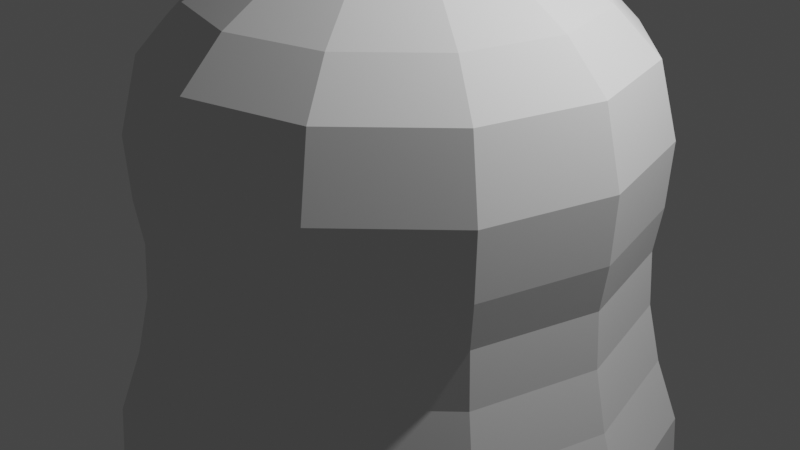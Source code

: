 # Source: Pink_Bean.blend  (saved by Blender 3.1.7; exported with 4.5.12 LTS)
import bpy
from mathutils import Matrix  # noqa: F401  (used for matrix-valued properties, if any)

bpy.ops.wm.read_factory_settings(use_empty=True)
scene = bpy.context.scene
scene.name = 'Scene'

# ---- collections
col_collection = bpy.data.collections.new('Collection'); scene.collection.children.link(col_collection)

# ---- world
world_world = bpy.data.worlds.new('World'); scene.world = world_world
world_world.use_nodes = True; world_world.node_tree.nodes.clear()
_N = world_world.node_tree.nodes; _L = world_world.node_tree.links
n0 = _N.new('ShaderNodeOutputWorld'); n0.name = 'World Output'; n0.location = (300, 300)
n1 = _N.new('ShaderNodeBackground'); n1.name = 'Background'; n1.location = (10, 300)
n1.inputs[0].default_value = (0.05088, 0.05088, 0.05088, 1.0)
_L.new(n1.outputs[0], n0.inputs[0])
n0.is_active_output = True
world_world.color = (0.05088, 0.05088, 0.05088)
world_world.use_sun_shadow = False
world_world.sun_shadow_jitter_overblur = 0.0

# ---- cameras
cam_camera = bpy.data.cameras.new('Camera')
cam_camera.clip_end = 100.0
cam_camera.ortho_scale = 7.314

# ---- lights
light_light = bpy.data.lights.new('Light', 'POINT')
light_light.transmission_factor = 0.0
light_light.energy = 1000.0
light_light.shadow_soft_size = 0.1
light_light.shadow_maximum_resolution = 0.006
light_light.use_absolute_resolution = True

# ---- meshes
me_circle = bpy.data.meshes.new('Circle')
me_circle.from_pydata([(0.0, 2.918, -8.386e-08), (-0.7999, 2.88, 1.722e-07), (-1.432, 2.682, 1.593e-07), (-1.973, 2.353, 1.379e-07), (-2.418, 1.907, 1.088e-07), (-2.618, 1.151, 5.397e-08), (-2.587, 0.4772, 8.567e-09), (-2.521, 0.006076, -1.713e-08), (-2.559, -0.5765, -5.226e-08), (-2.701, -1.197, -9.081e-08), (-2.937, -1.857, -1.336e-07), (-2.986, -2.531, -1.79e-07), (-2.748, -3.023, -2.099e-07), (-2.313, -3.27, -2.21e-07), (-1.517, -3.598, -2.424e-07), (-0.7432, -3.627, -2.399e-07), (8.742e-08, -3.656, 1.161e-07), (2.186e-08, 2.918, -8.972e-08), (-0.6928, 2.88, 0.4), (-1.24, 2.682, 0.7159), (-1.709, 2.353, 0.9866), (-2.094, 1.907, 1.209), (-2.267, 1.151, 1.309), (-2.241, 0.4772, 1.294), (-2.183, 0.006077, 1.261), (-2.216, -0.5765, 1.28), (-2.339, -1.197, 1.35), (-2.543, -1.857, 1.468), (-2.586, -2.531, 1.493), (-2.38, -3.023, 1.374), (-2.003, -3.27, 1.157), (-1.314, -3.598, 0.7584), (-0.6437, -3.627, 0.3716), (5.385e-08, -3.656, 7.823e-08), (3.786e-08, 2.918, -1.057e-07), (-0.4, 2.88, 0.6928), (-0.7159, 2.682, 1.24), (-0.9866, 2.353, 1.709), (-1.209, 1.907, 2.094), (-1.309, 1.151, 2.267), (-1.294, 0.4772, 2.241), (-1.261, 0.006077, 2.183), (-1.28, -0.5765, 2.216), (-1.35, -1.197, 2.339), (-1.468, -1.857, 2.543), (-1.493, -2.531, 2.586), (-1.374, -3.023, 2.38), (-1.157, -3.27, 2.003), (-0.7584, -3.598, 1.314), (-0.3716, -3.627, 0.6437), (5.856e-09, -3.656, 6.223e-08), (4.371e-08, 2.918, -1.276e-07), (8.941e-08, 2.88, 0.7999), (-5.96e-08, 2.682, 1.432), (0.0, 2.353, 1.973), (-2.384e-07, 1.907, 2.418), (-4.768e-07, 1.151, 2.618), (-4.768e-07, 0.4772, 2.587), (-4.768e-07, 0.006077, 2.521), (-4.768e-07, -0.5765, 2.559), (-5.96e-07, -1.197, 2.701), (-4.768e-07, -1.857, 2.937), (-5.96e-07, -2.531, 2.986), (-8.345e-07, -3.023, 2.748), (-8.345e-07, -3.27, 2.313), (-7.749e-07, -3.598, 1.517), (-5.364e-07, -3.627, 0.7432), (-4.371e-08, -3.656, 7.237e-08), (3.786e-08, 2.918, -1.494e-07), (0.4, 2.88, 0.6928), (0.7159, 2.682, 1.24), (0.9866, 2.353, 1.709), (1.209, 1.907, 2.094), (1.309, 1.151, 2.267), (1.294, 0.4772, 2.241), (1.261, 0.006077, 2.183), (1.28, -0.5765, 2.216), (1.35, -1.197, 2.339), (1.468, -1.857, 2.543), (1.493, -2.531, 2.586), (1.374, -3.023, 2.38), (1.157, -3.27, 2.003), (0.7584, -3.598, 1.314), (0.3716, -3.627, 0.6437), (-8.157e-08, -3.656, 1.059e-07), (2.186e-08, 2.918, -1.654e-07), (0.6928, 2.88, 0.4), (1.24, 2.682, 0.7159), (1.709, 2.353, 0.9866), (2.094, 1.907, 1.209), (2.267, 1.151, 1.309), (2.241, 0.4772, 1.294), (2.183, 0.006077, 1.261), (2.216, -0.5765, 1.28), (2.339, -1.197, 1.35), (2.543, -1.857, 1.468), (2.586, -2.531, 1.493), (2.38, -3.023, 1.374), (2.003, -3.27, 1.157), (1.314, -3.598, 0.7584), (0.6437, -3.627, 0.3716), (-9.757e-08, -3.656, 1.539e-07), (7.105e-15, 2.918, -1.713e-07), (0.7999, 2.88, -5.96e-08), (1.432, 2.682, 1.788e-07), (1.973, 2.353, 1.788e-07), (2.418, 1.907, 4.768e-07), (2.618, 1.151, 9.537e-07), (2.587, 0.4772, 9.537e-07), (2.521, 0.006076, 9.537e-07), (2.559, -0.5765, 9.537e-07), (2.701, -1.197, 1.192e-06), (2.937, -1.857, 9.537e-07), (2.986, -2.531, 1.192e-06), (2.748, -3.023, 1.431e-06), (2.313, -3.27, 1.55e-06), (1.517, -3.598, 1.192e-06), (0.7432, -3.627, 8.047e-07), (-8.742e-08, -3.656, 2.035e-07), (-2.186e-08, 2.918, -1.654e-07), (0.6928, 2.88, -0.4), (1.24, 2.682, -0.7159), (1.709, 2.353, -0.9866), (2.094, 1.907, -1.209), (2.267, 1.151, -1.309), (2.241, 0.4772, -1.294), (2.183, 0.006076, -1.261), (2.216, -0.5765, -1.28), (2.339, -1.197, -1.35), (2.543, -1.857, -1.468), (2.586, -2.531, -1.493), (2.38, -3.023, -1.374), (2.003, -3.27, -1.157), (1.314, -3.598, -0.7584), (0.6437, -3.627, -0.3716), (-5.385e-08, -3.656, 2.414e-07), (-3.786e-08, 2.918, -1.494e-07), (0.4, 2.88, -0.6928), (0.7159, 2.682, -1.24), (0.9866, 2.353, -1.709), (1.209, 1.907, -2.094), (1.309, 1.151, -2.267), (1.294, 0.4772, -2.241), (1.261, 0.006076, -2.183), (1.28, -0.5765, -2.216), (1.35, -1.197, -2.339), (1.468, -1.857, -2.543), (1.493, -2.531, -2.586), (1.374, -3.023, -2.38), (1.157, -3.27, -2.003), (0.7584, -3.598, -1.314), (0.3716, -3.627, -0.6437), (-5.856e-09, -3.656, 2.574e-07), (-4.371e-08, 2.918, -1.276e-07), (1.788e-07, 2.88, -0.7999), (5.364e-07, 2.682, -1.432), (6.557e-07, 2.353, -1.973), (9.537e-07, 1.907, -2.418), (1.431e-06, 1.151, -2.618), (1.431e-06, 0.4772, -2.587), (1.431e-06, 0.006076, -2.521), (1.55e-06, -0.5765, -2.559), (1.669e-06, -1.197, -2.701), (1.55e-06, -1.857, -2.937), (1.788e-06, -2.531, -2.986), (1.907e-06, -3.023, -2.748), (1.907e-06, -3.27, -2.313), (1.192e-06, -3.598, -1.517), (8.047e-07, -3.627, -0.7432), (4.371e-08, -3.656, 2.472e-07), (-3.786e-08, 2.918, -1.057e-07), (-0.4, 2.88, -0.6928), (-0.7159, 2.682, -1.24), (-0.9866, 2.353, -1.709), (-1.209, 1.907, -2.094), (-1.309, 1.151, -2.267), (-1.294, 0.4772, -2.241), (-1.261, 0.006076, -2.183), (-1.28, -0.5765, -2.216), (-1.35, -1.197, -2.339), (-1.468, -1.857, -2.543), (-1.493, -2.531, -2.586), (-1.374, -3.023, -2.38), (-1.157, -3.27, -2.003), (-0.7584, -3.598, -1.314), (-0.3716, -3.627, -0.6437), (8.157e-08, -3.656, 2.136e-07), (-2.186e-08, 2.918, -8.972e-08), (-0.6928, 2.88, -0.4), (-1.24, 2.682, -0.7159), (-1.709, 2.353, -0.9866), (-2.094, 1.907, -1.209), (-2.267, 1.151, -1.309), (-2.241, 0.4772, -1.294), (-2.183, 0.006076, -1.261), (-2.216, -0.5765, -1.28), (-2.339, -1.197, -1.35), (-2.543, -1.857, -1.468), (-2.586, -2.531, -1.493), (-2.38, -3.023, -1.374), (-2.003, -3.27, -1.157), (-1.314, -3.598, -0.7584), (-0.6437, -3.627, -0.3716), (9.757e-08, -3.656, 1.656e-07)], [], [(12, 11, 28, 29), (5, 4, 21, 22), (13, 12, 29, 30), (6, 5, 22, 23), (14, 13, 30, 31), (7, 6, 23, 24), (15, 14, 31, 32), (8, 7, 24, 25), (1, 0, 17, 18), (16, 15, 32, 33), (9, 8, 25, 26), (2, 1, 18, 19), (10, 9, 26, 27), (3, 2, 19, 20), (11, 10, 27, 28), (4, 3, 20, 21), (20, 19, 36, 37), (28, 27, 44, 45), (21, 20, 37, 38), (29, 28, 45, 46), (22, 21, 38, 39), (30, 29, 46, 47), (23, 22, 39, 40), (31, 30, 47, 48), (24, 23, 40, 41), (32, 31, 48, 49), (25, 24, 41, 42), (18, 17, 34, 35), (33, 32, 49, 50), (26, 25, 42, 43), (19, 18, 35, 36), (27, 26, 43, 44), (41, 40, 57, 58), (49, 48, 65, 66), (42, 41, 58, 59), (35, 34, 51, 52), (50, 49, 66, 67), (43, 42, 59, 60), (36, 35, 52, 53), (44, 43, 60, 61), (37, 36, 53, 54), (45, 44, 61, 62), (38, 37, 54, 55), (46, 45, 62, 63), (39, 38, 55, 56), (47, 46, 63, 64), (40, 39, 56, 57), (48, 47, 64, 65), (62, 61, 78, 79), (55, 54, 71, 72), (63, 62, 79, 80), (56, 55, 72, 73), (64, 63, 80, 81), (57, 56, 73, 74), (65, 64, 81, 82), (58, 57, 74, 75), (66, 65, 82, 83), (59, 58, 75, 76), (52, 51, 68, 69), (67, 66, 83, 84), (60, 59, 76, 77), (53, 52, 69, 70), (61, 60, 77, 78), (54, 53, 70, 71), (83, 82, 99, 100), (76, 75, 92, 93), (69, 68, 85, 86), (84, 83, 100, 101), (77, 76, 93, 94), (70, 69, 86, 87), (78, 77, 94, 95), (71, 70, 87, 88), (79, 78, 95, 96), (72, 71, 88, 89), (80, 79, 96, 97), (73, 72, 89, 90), (81, 80, 97, 98), (74, 73, 90, 91), (82, 81, 98, 99), (75, 74, 91, 92), (97, 96, 113, 114), (90, 89, 106, 107), (98, 97, 114, 115), (91, 90, 107, 108), (99, 98, 115, 116), (92, 91, 108, 109), (100, 99, 116, 117), (93, 92, 109, 110), (86, 85, 102, 103), (101, 100, 117, 118), (94, 93, 110, 111), (87, 86, 103, 104), (95, 94, 111, 112), (88, 87, 104, 105), (96, 95, 112, 113), (89, 88, 105, 106), (103, 102, 119, 120), (118, 117, 134, 135), (111, 110, 127, 128), (104, 103, 120, 121), (112, 111, 128, 129), (105, 104, 121, 122), (113, 112, 129, 130), (106, 105, 122, 123), (114, 113, 130, 131), (107, 106, 123, 124), (115, 114, 131, 132), (108, 107, 124, 125), (116, 115, 132, 133), (109, 108, 125, 126), (117, 116, 133, 134), (110, 109, 126, 127), (124, 123, 140, 141), (132, 131, 148, 149), (125, 124, 141, 142), (133, 132, 149, 150), (126, 125, 142, 143), (134, 133, 150, 151), (127, 126, 143, 144), (120, 119, 136, 137), (135, 134, 151, 152), (128, 127, 144, 145), (121, 120, 137, 138), (129, 128, 145, 146), (122, 121, 138, 139), (130, 129, 146, 147), (123, 122, 139, 140), (131, 130, 147, 148), (145, 144, 161, 162), (138, 137, 154, 155), (146, 145, 162, 163), (139, 138, 155, 156), (147, 146, 163, 164), (140, 139, 156, 157), (148, 147, 164, 165), (141, 140, 157, 158), (149, 148, 165, 166), (142, 141, 158, 159), (150, 149, 166, 167), (143, 142, 159, 160), (151, 150, 167, 168), (144, 143, 160, 161), (137, 136, 153, 154), (152, 151, 168, 169), (166, 165, 182, 183), (159, 158, 175, 176), (167, 166, 183, 184), (160, 159, 176, 177), (168, 167, 184, 185), (161, 160, 177, 178), (154, 153, 170, 171), (169, 168, 185, 186), (162, 161, 178, 179), (155, 154, 171, 172), (163, 162, 179, 180), (156, 155, 172, 173), (164, 163, 180, 181), (157, 156, 173, 174), (165, 164, 181, 182), (158, 157, 174, 175), (172, 171, 188, 189), (180, 179, 196, 197), (173, 172, 189, 190), (181, 180, 197, 198), (174, 173, 190, 191), (182, 181, 198, 199), (175, 174, 191, 192), (183, 182, 199, 200), (176, 175, 192, 193), (184, 183, 200, 201), (177, 176, 193, 194), (185, 184, 201, 202), (178, 177, 194, 195), (171, 170, 187, 188), (186, 185, 202, 203), (179, 178, 195, 196), (193, 192, 5, 6), (201, 200, 13, 14), (194, 193, 6, 7), (202, 201, 14, 15), (195, 194, 7, 8), (188, 187, 0, 1), (203, 202, 15, 16), (196, 195, 8, 9), (189, 188, 1, 2), (197, 196, 9, 10), (190, 189, 2, 3), (198, 197, 10, 11), (191, 190, 3, 4), (199, 198, 11, 12), (192, 191, 4, 5), (200, 199, 12, 13)])
_uv = me_circle.uv_layers.new(name='UVMap')
_uv.uv.foreach_set('vector', [0.0, 0.0, 0.0, 0.0, 0.0, 0.0, 0.0, 0.0, 0.0, 0.0, 0.0, 0.0, 0.0, 0.0, 0.0, 0.0, 0.0, 0.0, 0.0, 0.0, 0.0, 0.0, 0.0, 0.0, 0.0, 0.0, 0.0, 0.0, 0.0, 0.0, 0.0, 0.0, 0.0, 0.0, 0.0, 0.0, 0.0, 0.0, 0.0, 0.0, 0.0, 0.0, 0.0, 0.0, 0.0, 0.0, 0.0, 0.0, 0.0, 0.0, 0.0, 0.0, 0.0, 0.0, 0.0, 0.0, 0.0, 0.0, 0.0, 0.0, 0.0, 0.0, 0.0, 0.0, 0.0, 0.0, 0.0, 0.0, 0.0, 0.0, 0.0, 0.0, 0.0, 0.0, 0.0, 0.0, 0.0, 0.0, 0.0, 0.0, 0.0, 0.0, 0.0, 0.0, 0.0, 0.0, 0.0, 0.0, 0.0, 0.0, 0.0, 0.0, 0.0, 0.0, 0.0, 0.0, 0.0, 0.0, 0.0, 0.0, 0.0, 0.0, 0.0, 0.0, 0.0, 0.0, 0.0, 0.0, 0.0, 0.0, 0.0, 0.0, 0.0, 0.0, 0.0, 0.0, 0.0, 0.0, 0.0, 0.0, 0.0, 0.0, 0.0, 0.0, 0.0, 0.0, 0.0, 0.0, 0.0, 0.0, 0.0, 0.0, 0.0, 0.0, 0.0, 0.0, 0.0, 0.0, 0.0, 0.0, 0.0, 0.0, 0.0, 0.0, 0.0, 0.0, 0.0, 0.0, 0.0, 0.0, 0.0, 0.0, 0.0, 0.0, 0.0, 0.0, 0.0, 0.0, 0.0, 0.0, 0.0, 0.0, 0.0, 0.0, 0.0, 0.0, 0.0, 0.0, 0.0, 0.0, 0.0, 0.0, 0.0, 0.0, 0.0, 0.0, 0.0, 0.0, 0.0, 0.0, 0.0, 0.0, 0.0, 0.0, 0.0, 0.0, 0.0, 0.0, 0.0, 0.0, 0.0, 0.0, 0.0, 0.0, 0.0, 0.0, 0.0, 0.0, 0.0, 0.0, 0.0, 0.0, 0.0, 0.0, 0.0, 0.0, 0.0, 0.0, 0.0, 0.0, 0.0, 0.0, 0.0, 0.0, 0.0, 0.0, 0.0, 0.0, 0.0, 0.0, 0.0, 0.0, 0.0, 0.0, 0.0, 0.0, 0.0, 0.0, 0.0, 0.0, 0.0, 0.0, 0.0, 0.0, 0.0, 0.0, 0.0, 0.0, 0.0, 0.0, 0.0, 0.0, 0.0, 0.0, 0.0, 0.0, 0.0, 0.0, 0.0, 0.0, 0.0, 0.0, 0.0, 0.0, 0.0, 0.0, 0.0, 0.0, 0.0, 0.0, 0.0, 0.0, 0.0, 0.0, 0.0, 0.0, 0.0, 0.0, 0.0, 0.0, 0.0, 0.0, 0.0, 0.0, 0.0, 0.0, 0.0, 0.0, 0.0, 0.0, 0.0, 0.0, 0.0, 0.0, 0.0, 0.0, 0.0, 0.0, 0.0, 0.0, 0.0, 0.0, 0.0, 0.0, 0.0, 0.0, 0.0, 0.0, 0.0, 0.0, 0.0, 0.0, 0.0, 0.0, 0.0, 0.0, 0.0, 0.0, 0.0, 0.0, 0.0, 0.0, 0.0, 0.0, 0.0, 0.0, 0.0, 0.0, 0.0, 0.0, 0.0, 0.0, 0.0, 0.0, 0.0, 0.0, 0.0, 0.0, 0.0, 0.0, 0.0, 0.0, 0.0, 0.0, 0.0, 0.0, 0.0, 0.0, 0.0, 0.0, 0.0, 0.0, 0.0, 0.0, 0.0, 0.0, 0.0, 0.0, 0.0, 0.0, 0.0, 0.0, 0.0, 0.0, 0.0, 0.0, 0.0, 0.0, 0.0, 0.0, 0.0, 0.0, 0.0, 0.0, 0.0, 0.0, 0.0, 0.0, 0.0, 0.0, 0.0, 0.0, 0.0, 0.0, 0.0, 0.0, 0.0, 0.0, 0.0, 0.0, 0.0, 0.0, 0.0, 0.0, 0.0, 0.0, 0.0, 0.0, 0.0, 0.0, 0.0, 0.0, 0.0, 0.0, 0.0, 0.0, 0.0, 0.0, 0.0, 0.0, 0.0, 0.0, 0.0, 0.0, 0.0, 0.0, 0.0, 0.0, 0.0, 0.0, 0.0, 0.0, 0.0, 0.0, 0.0, 0.0, 0.0, 0.0, 0.0, 0.0, 0.0, 0.0, 0.0, 0.0, 0.0, 0.0, 0.0, 0.0, 0.0, 0.0, 0.0, 0.0, 0.0, 0.0, 0.0, 0.0, 0.0, 0.0, 0.0, 0.0, 0.0, 0.0, 0.0, 0.0, 0.0, 0.0, 0.0, 0.0, 0.0, 0.0, 0.0, 0.0, 0.0, 0.0, 0.0, 0.0, 0.0, 0.0, 0.0, 0.0, 0.0, 0.0, 0.0, 0.0, 0.0, 0.0, 0.0, 0.0, 0.0, 0.0, 0.0, 0.0, 0.0, 0.0, 0.0, 0.0, 0.0, 0.0, 0.0, 0.0, 0.0, 0.0, 0.0, 0.0, 0.0, 0.0, 0.0, 0.0, 0.0, 0.0, 0.0, 0.0, 0.0, 0.0, 0.0, 0.0, 0.0, 0.0, 0.0, 0.0, 0.0, 0.0, 0.0, 0.0, 0.0, 0.0, 0.0, 0.0, 0.0, 0.0, 0.0, 0.0, 0.0, 0.0, 0.0, 0.0, 0.0, 0.0, 0.0, 0.0, 0.0, 0.0, 0.0, 0.0, 0.0, 0.0, 0.0, 0.0, 0.0, 0.0, 0.0, 0.0, 0.0, 0.0, 0.0, 0.0, 0.0, 0.0, 0.0, 0.0, 0.0, 0.0, 0.0, 0.0, 0.0, 0.0, 0.0, 0.0, 0.0, 0.0, 0.0, 0.0, 0.0, 0.0, 0.0, 0.0, 0.0, 0.0, 0.0, 0.0, 0.0, 0.0, 0.0, 0.0, 0.0, 0.0, 0.0, 0.0, 0.0, 0.0, 0.0, 0.0, 0.0, 0.0, 0.0, 0.0, 0.0, 0.0, 0.0, 0.0, 0.0, 0.0, 0.0, 0.0, 0.0, 0.0, 0.0, 0.0, 0.0, 0.0, 0.0, 0.0, 0.0, 0.0, 0.0, 0.0, 0.0, 0.0, 0.0, 0.0, 0.0, 0.0, 0.0, 0.0, 0.0, 0.0, 0.0, 0.0, 0.0, 0.0, 0.0, 0.0, 0.0, 0.0, 0.0, 0.0, 0.0, 0.0, 0.0, 0.0, 0.0, 0.0, 0.0, 0.0, 0.0, 0.0, 0.0, 0.0, 0.0, 0.0, 0.0, 0.0, 0.0, 0.0, 0.0, 0.0, 0.0, 0.0, 0.0, 0.0, 0.0, 0.0, 0.0, 0.0, 0.0, 0.0, 0.0, 0.0, 0.0, 0.0, 0.0, 0.0, 0.0, 0.0, 0.0, 0.0, 0.0, 0.0, 0.0, 0.0, 0.0, 0.0, 0.0, 0.0, 0.0, 0.0, 0.0, 0.0, 0.0, 0.0, 0.0, 0.0, 0.0, 0.0, 0.0, 0.0, 0.0, 0.0, 0.0, 0.0, 0.0, 0.0, 0.0, 0.0, 0.0, 0.0, 0.0, 0.0, 0.0, 0.0, 0.0, 0.0, 0.0, 0.0, 0.0, 0.0, 0.0, 0.0, 0.0, 0.0, 0.0, 0.0, 0.0, 0.0, 0.0, 0.0, 0.0, 0.0, 0.0, 0.0, 0.0, 0.0, 0.0, 0.0, 0.0, 0.0, 0.0, 0.0, 0.0, 0.0, 0.0, 0.0, 0.0, 0.0, 0.0, 0.0, 0.0, 0.0, 0.0, 0.0, 0.0, 0.0, 0.0, 0.0, 0.0, 0.0, 0.0, 0.0, 0.0, 0.0, 0.0, 0.0, 0.0, 0.0, 0.0, 0.0, 0.0, 0.0, 0.0, 0.0, 0.0, 0.0, 0.0, 0.0, 0.0, 0.0, 0.0, 0.0, 0.0, 0.0, 0.0, 0.0, 0.0, 0.0, 0.0, 0.0, 0.0, 0.0, 0.0, 0.0, 0.0, 0.0, 0.0, 0.0, 0.0, 0.0, 0.0, 0.0, 0.0, 0.0, 0.0, 0.0, 0.0, 0.0, 0.0, 0.0, 0.0, 0.0, 0.0, 0.0, 0.0, 0.0, 0.0, 0.0, 0.0, 0.0, 0.0, 0.0, 0.0, 0.0, 0.0, 0.0, 0.0, 0.0, 0.0, 0.0, 0.0, 0.0, 0.0, 0.0, 0.0, 0.0, 0.0, 0.0, 0.0, 0.0, 0.0, 0.0, 0.0, 0.0, 0.0, 0.0, 0.0, 0.0, 0.0, 0.0, 0.0, 0.0, 0.0, 0.0, 0.0, 0.0, 0.0, 0.0, 0.0, 0.0, 0.0, 0.0, 0.0, 0.0, 0.0, 0.0, 0.0, 0.0, 0.0, 0.0, 0.0, 0.0, 0.0, 0.0, 0.0, 0.0, 0.0, 0.0, 0.0, 0.0, 0.0, 0.0, 0.0, 0.0, 0.0, 0.0, 0.0, 0.0, 0.0, 0.0, 0.0, 0.0, 0.0, 0.0, 0.0, 0.0, 0.0, 0.0, 0.0, 0.0, 0.0, 0.0, 0.0, 0.0, 0.0, 0.0, 0.0, 0.0, 0.0, 0.0, 0.0, 0.0, 0.0, 0.0, 0.0, 0.0, 0.0, 0.0, 0.0, 0.0, 0.0, 0.0, 0.0, 0.0, 0.0, 0.0, 0.0, 0.0, 0.0, 0.0, 0.0, 0.0, 0.0, 0.0, 0.0, 0.0, 0.0, 0.0, 0.0, 0.0, 0.0, 0.0, 0.0, 0.0, 0.0, 0.0, 0.0, 0.0, 0.0, 0.0, 0.0, 0.0, 0.0, 0.0, 0.0, 0.0, 0.0, 0.0, 0.0, 0.0, 0.0, 0.0, 0.0, 0.0, 0.0, 0.0, 0.0, 0.0, 0.0, 0.0, 0.0, 0.0, 0.0, 0.0, 0.0, 0.0, 0.0, 0.0, 0.0, 0.0, 0.0, 0.0, 0.0, 0.0, 0.0, 0.0, 0.0, 0.0, 0.0, 0.0, 0.0, 0.0, 0.0, 0.0, 0.0, 0.0, 0.0, 0.0, 0.0, 0.0, 0.0, 0.0, 0.0, 0.0, 0.0, 0.0, 0.0, 0.0, 0.0, 0.0, 0.0, 0.0, 0.0, 0.0, 0.0, 0.0, 0.0, 0.0, 0.0, 0.0, 0.0, 0.0, 0.0, 0.0, 0.0, 0.0, 0.0, 0.0, 0.0, 0.0, 0.0, 0.0, 0.0, 0.0, 0.0, 0.0, 0.0, 0.0, 0.0, 0.0, 0.0, 0.0, 0.0, 0.0, 0.0, 0.0, 0.0, 0.0, 0.0, 0.0, 0.0, 0.0, 0.0, 0.0, 0.0, 0.0, 0.0, 0.0, 0.0, 0.0, 0.0, 0.0, 0.0, 0.0, 0.0, 0.0, 0.0, 0.0, 0.0, 0.0, 0.0, 0.0, 0.0, 0.0, 0.0, 0.0, 0.0, 0.0, 0.0, 0.0, 0.0, 0.0, 0.0, 0.0, 0.0, 0.0, 0.0, 0.0, 0.0, 0.0, 0.0, 0.0, 0.0, 0.0, 0.0, 0.0, 0.0, 0.0, 0.0, 0.0, 0.0, 0.0, 0.0, 0.0, 0.0, 0.0, 0.0, 0.0, 0.0, 0.0, 0.0, 0.0, 0.0, 0.0, 0.0, 0.0, 0.0, 0.0, 0.0, 0.0, 0.0, 0.0, 0.0, 0.0, 0.0, 0.0, 0.0, 0.0, 0.0, 0.0, 0.0, 0.0, 0.0, 0.0, 0.0, 0.0, 0.0, 0.0, 0.0, 0.0, 0.0, 0.0, 0.0, 0.0, 0.0, 0.0, 0.0, 0.0, 0.0, 0.0, 0.0, 0.0, 0.0, 0.0, 0.0, 0.0, 0.0, 0.0, 0.0, 0.0, 0.0, 0.0, 0.0, 0.0, 0.0, 0.0, 0.0, 0.0, 0.0, 0.0, 0.0, 0.0, 0.0, 0.0, 0.0, 0.0, 0.0, 0.0, 0.0, 0.0, 0.0, 0.0, 0.0, 0.0, 0.0, 0.0, 0.0, 0.0, 0.0, 0.0, 0.0, 0.0, 0.0, 0.0, 0.0, 0.0, 0.0, 0.0, 0.0, 0.0, 0.0, 0.0, 0.0, 0.0, 0.0, 0.0, 0.0, 0.0, 0.0, 0.0, 0.0, 0.0, 0.0, 0.0, 0.0, 0.0, 0.0, 0.0, 0.0, 0.0, 0.0, 0.0, 0.0, 0.0, 0.0, 0.0, 0.0, 0.0, 0.0, 0.0, 0.0, 0.0, 0.0, 0.0, 0.0, 0.0, 0.0, 0.0, 0.0, 0.0, 0.0, 0.0, 0.0, 0.0, 0.0, 0.0, 0.0, 0.0, 0.0, 0.0, 0.0, 0.0, 0.0, 0.0, 0.0, 0.0, 0.0, 0.0, 0.0, 0.0, 0.0, 0.0, 0.0, 0.0, 0.0, 0.0, 0.0, 0.0, 0.0, 0.0, 0.0, 0.0, 0.0, 0.0, 0.0, 0.0, 0.0, 0.0, 0.0, 0.0, 0.0, 0.0, 0.0, 0.0, 0.0, 0.0, 0.0, 0.0, 0.0, 0.0, 0.0, 0.0, 0.0, 0.0, 0.0, 0.0, 0.0, 0.0, 0.0, 0.0, 0.0, 0.0, 0.0, 0.0, 0.0, 0.0, 0.0, 0.0, 0.0, 0.0, 0.0, 0.0, 0.0, 0.0, 0.0, 0.0, 0.0, 0.0, 0.0, 0.0, 0.0, 0.0, 0.0, 0.0, 0.0, 0.0, 0.0, 0.0, 0.0, 0.0, 0.0, 0.0, 0.0, 0.0, 0.0, 0.0, 0.0, 0.0, 0.0, 0.0, 0.0, 0.0, 0.0, 0.0, 0.0, 0.0, 0.0, 0.0, 0.0, 0.0, 0.0, 0.0, 0.0, 0.0, 0.0, 0.0, 0.0, 0.0, 0.0, 0.0, 0.0, 0.0, 0.0, 0.0, 0.0, 0.0, 0.0, 0.0, 0.0, 0.0, 0.0, 0.0, 0.0, 0.0, 0.0, 0.0, 0.0, 0.0, 0.0, 0.0, 0.0, 0.0, 0.0, 0.0, 0.0, 0.0, 0.0, 0.0, 0.0, 0.0, 0.0, 0.0, 0.0, 0.0, 0.0, 0.0, 0.0, 0.0, 0.0, 0.0, 0.0, 0.0, 0.0, 0.0, 0.0, 0.0, 0.0, 0.0, 0.0, 0.0, 0.0, 0.0, 0.0, 0.0, 0.0, 0.0, 0.0, 0.0, 0.0, 0.0, 0.0, 0.0, 0.0, 0.0, 0.0, 0.0, 0.0, 0.0, 0.0, 0.0, 0.0, 0.0, 0.0, 0.0, 0.0, 0.0, 0.0, 0.0, 0.0, 0.0, 0.0, 0.0, 0.0, 0.0, 0.0, 0.0, 0.0, 0.0, 0.0, 0.0, 0.0, 0.0, 0.0, 0.0, 0.0, 0.0, 0.0, 0.0, 0.0, 0.0, 0.0, 0.0, 0.0, 0.0, 0.0, 0.0, 0.0, 0.0, 0.0, 0.0, 0.0, 0.0, 0.0, 0.0, 0.0, 0.0, 0.0, 0.0, 0.0, 0.0, 0.0, 0.0, 0.0, 0.0, 0.0, 0.0, 0.0, 0.0, 0.0, 0.0, 0.0, 0.0, 0.0, 0.0, 0.0, 0.0, 0.0, 0.0, 0.0, 0.0, 0.0, 0.0, 0.0, 0.0, 0.0, 0.0, 0.0, 0.0, 0.0, 0.0, 0.0, 0.0, 0.0, 0.0, 0.0, 0.0, 0.0, 0.0, 0.0, 0.0, 0.0, 0.0, 0.0, 0.0, 0.0, 0.0, 0.0, 0.0, 0.0, 0.0, 0.0, 0.0, 0.0, 0.0, 0.0, 0.0, 0.0, 0.0, 0.0, 0.0, 0.0, 0.0, 0.0, 0.0, 0.0, 0.0, 0.0, 0.0, 0.0, 0.0, 0.0, 0.0, 0.0, 0.0, 0.0, 0.0, 0.0, 0.0, 0.0, 0.0])
me_circle.use_remesh_fix_poles = True
me_circle.use_remesh_preserve_attributes = False
me_circle.update()

# ---- objects
ob_light = bpy.data.objects.new('Light', light_light)
ob_camera = bpy.data.objects.new('Camera', cam_camera)
ob_empty = bpy.data.objects.new('Empty', None)
ob_circle = bpy.data.objects.new('Circle', me_circle)

# ---- transforms, parenting, visibility, modifiers, constraints
ob_light.location = (4.076, 1.005, 5.904)
ob_light.rotation_euler = (0.6503, 0.05522, 1.866)
ob_light.lock_rotations_4d = False
ob_light.empty_display_type = 'ARROWS'
ob_light.color = (0.0, 0.0, 0.0, 0.0)
ob_light.lineart.crease_threshold = 0.0
ob_camera.location = (7.359, -6.926, 4.958)
ob_camera.rotation_euler = (1.109, 0.0, 0.8149)
ob_camera.lock_rotations_4d = False
ob_camera.empty_display_type = 'ARROWS'
ob_camera.color = (0.0, 0.0, 0.0, 0.0)
ob_camera.display_type = 'WIRE'
ob_camera.lineart.crease_threshold = 0.0
ob_empty.location = (0.343, 0.0, 0.0)
ob_empty.rotation_euler = (1.571, -0.0, 0.0)
ob_empty.scale = (7.672, 7.672, 7.672)
ob_empty.empty_display_type = 'IMAGE'
ob_circle.location = (0.0, 0.0, 0.0)
ob_circle.rotation_euler = (1.571, -0.0, 0.0)

# ---- collection membership
col_collection.objects.link(ob_light)
col_collection.objects.link(ob_camera)
col_collection.objects.link(ob_empty)
col_collection.objects.link(ob_circle)

# ---- scene / render settings (as saved in the file)
scene.camera = ob_camera
scene.frame_start = 1; scene.frame_end = 250; scene.frame_set(0)
scene.render.engine = 'BLENDER_EEVEE_NEXT'
scene.cycles.sampling_pattern = 'TABULATED_SOBOL'
scene.cycles.use_light_tree = False
scene.view_settings.view_transform = 'Filmic'
bpy.context.view_layer.update()

